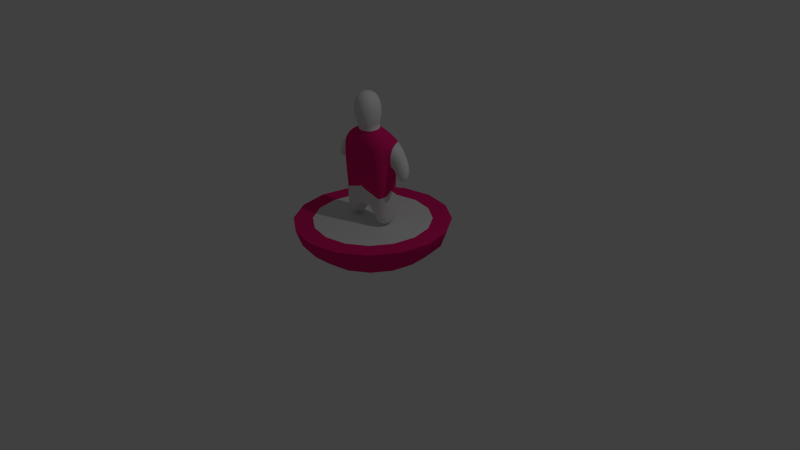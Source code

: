 # Source: subbuteoPlayer.blend  (saved by Blender 2.72.0; exported with 4.5.12 LTS)
import bpy
from mathutils import Matrix  # noqa: F401  (used for matrix-valued properties, if any)

bpy.ops.wm.read_factory_settings(use_empty=True)
scene = bpy.context.scene
scene.name = 'Scene'

# ---- collections
col_collection_1 = bpy.data.collections.new('Collection 1'); scene.collection.children.link(col_collection_1)

# ---- materials (node trees are filled in below, after node groups)
mat_material_001 = bpy.data.materials.new('Material.001')
mat_material_001.alpha_threshold = 0.0
mat_material_001.use_transparent_shadow = False
mat_material_001.roughness = 0.5
mat_material_001.line_color = (0.0, 0.0, 0.0, 1.0)
mat_material_002 = bpy.data.materials.new('Material.002')
mat_material_002.alpha_threshold = 0.0
mat_material_002.use_transparent_shadow = False
mat_material_002.diffuse_color = (0.8, 0.01327, 0.1775, 1.0)
mat_material_002.roughness = 0.5
mat_material_002.line_color = (0.0, 0.0, 0.0, 1.0)

# ---- material node trees

# ---- world
world_world = bpy.data.worlds.new('World'); scene.world = world_world
world_world.color = (0.05088, 0.05088, 0.05088)
world_world.use_sun_shadow = False
world_world.sun_shadow_jitter_overblur = 0.0
world_world.cycles.sampling_method = 'MANUAL'
world_world.cycles.sample_map_resolution = 256

# ---- cameras
cam_camera = bpy.data.cameras.new('Camera')
cam_camera.clip_end = 100.0
cam_camera.lens = 35.0
cam_camera.sensor_width = 32.0
cam_camera.sensor_height = 18.0
cam_camera.ortho_scale = 7.314
cam_camera.dof.focus_distance = 0.0
cam_camera.dof.aperture_fstop = 128.0

# ---- lights
light_lamp = bpy.data.lights.new('Lamp', 'POINT')
light_lamp.transmission_factor = 0.0
light_lamp.cutoff_distance = 30.0
light_lamp.energy = 100.0
light_lamp.shadow_buffer_clip_start = 1.001
light_lamp.shadow_soft_size = 0.1
light_lamp.shadow_maximum_resolution = 0.006
light_lamp.use_absolute_resolution = True
light_lamp.cycles.use_multiple_importance_sampling = False

# ---- meshes
me_cube_001 = bpy.data.meshes.new('Cube.001')
me_cube_001.from_pydata([(-0.3188, -0.3573, 1.286), (-0.3188, 0.2793, 1.322), (0.3188, 0.2793, 1.322), (0.3188, -0.3573, 1.286), (-0.3188, -0.3967, 1.992), (-0.3188, 0.2399, 2.027), (0.3188, 0.2399, 2.027), (0.3188, -0.3967, 1.992), (-0.1576, -0.1959, 1.104), (-0.1714, 0.1298, 1.197), (0.1714, 0.1298, 1.197), (0.1576, -0.1959, 1.104), (-0.6167, -0.3145, 0.9895), (-0.6167, 0.4215, 1.027), (0.6167, 0.4215, 1.027), (0.6167, -0.3145, 0.9895), (-0.6167, -0.291, -0.2952), (-0.6167, 0.2855, -0.2952), (0.6167, 0.2855, -0.2952), (0.6167, -0.291, -0.2952), (-0.17, -0.291, -0.6207), (-0.17, 0.2855, -0.6207), (0.17, 0.2855, -0.6207), (0.17, -0.291, -0.6207), (-0.6861, -0.291, -1.029), (-0.6861, 0.2855, -1.029), (-0.3197, -0.291, -1.029), (-0.3197, 0.2855, -1.029), (0.6835, 0.2855, -1.013), (0.6835, -0.291, -1.013), (0.317, 0.2855, -1.013), (0.317, -0.291, -1.013), (-0.6167, -0.02964, 0.9934), (-7.175e-10, 0.2817, 1.027), (0.6167, -0.02964, 0.9934), (-7.175e-10, -0.3145, 0.9895), (-0.6167, -0.002767, -0.2952), (0.0, 0.2443, -0.2952), (0.6167, -0.002767, -0.2952), (0.0, -0.291, -0.2952), (0.6167, -0.3545, 0.4888), (-0.6167, -0.3545, 0.4888), (0.6167, 0.2974, 0.5375), (-0.6167, 0.2974, 0.5375), (-7.175e-10, -0.3545, 0.4888), (0.6167, 0.006093, 0.5157), (-7.175e-10, 0.2562, 0.5375), (-0.6167, 0.006093, 0.5157), (1.27, 0.2158, 0.2351), (1.27, -0.01101, 0.3653), (0.9298, -0.05042, -0.007671), (0.9298, -0.1818, 0.0677), (-0.8759, -0.2202, 0.1672), (-0.8759, 0.03311, 0.02184), (-1.217, -0.05292, 0.4588), (-1.217, 0.3395, 0.2336)], [], [(4, 5, 1, 0), (5, 6, 2, 1), (6, 7, 3, 2), (7, 4, 0, 3), (3, 0, 8, 11), (7, 6, 5, 4), (11, 8, 12, 35, 15), (2, 3, 11, 10), (1, 2, 10, 9), (0, 1, 9, 8), (44, 41, 16, 39), (10, 11, 15, 34, 14), (9, 10, 14, 33, 13), (8, 9, 13, 32, 12), (19, 39, 16, 20, 23), (45, 40, 19, 38), (46, 42, 18, 37), (47, 43, 17, 36), (20, 21, 22, 23), (22, 18, 28, 30), (17, 37, 18, 22, 21), (17, 21, 27, 25), (24, 25, 27, 26), (20, 16, 24, 26), (21, 20, 26, 27), (16, 36, 17, 25, 24), (28, 29, 31, 30), (19, 23, 31, 29), (23, 22, 30, 31), (18, 38, 19, 29, 28), (40, 44, 39, 19), (15, 35, 44, 40), (35, 12, 41, 44), (42, 45, 38, 18), (45, 42, 50, 51), (34, 15, 40, 45), (43, 46, 37, 17), (13, 33, 46, 43), (33, 14, 42, 46), (41, 47, 36, 16), (12, 32, 47, 41), (43, 47, 52, 53), (48, 49, 51, 50), (34, 45, 51, 49), (42, 14, 48, 50), (14, 34, 49, 48), (13, 43, 53, 55), (32, 13, 55, 54), (47, 32, 54, 52), (54, 55, 53, 52)])
me_cube_001.polygons.foreach_set('use_smooth', [True] * 50)
me_cube_001.polygons.foreach_set('material_index', [0, 0, 0, 0, 0, 0, 1, 0, 0, 0, 1, 1, 1, 1, 0, 1, 1, 1, 0, 0, 0, 0, 0, 0, 0, 0, 0, 0, 0, 0, 1, 1, 1, 1, 0, 1, 1, 1, 1, 1, 1, 0, 0, 0, 0, 0, 0, 0, 0, 0])
me_cube_001.materials.append(mat_material_001)
me_cube_001.materials.append(mat_material_002)
me_cube_001.use_remesh_preserve_volume = False
me_cube_001.use_remesh_preserve_attributes = False
me_cube_001.use_mirror_vertex_groups = False
me_cube_001.update()
me_sphere = bpy.data.meshes.new('Sphere')
me_sphere.from_pydata([(-1.0, 0.0, 0.5177), (-0.9239, 0.0, 0.3042), (-0.7071, 0.0, 0.1232), (-0.3827, 0.0, 0.002273), (-0.9239, 0.3827, 0.5177), (-0.8536, 0.3536, 0.3042), (-0.6533, 0.2706, 0.1232), (-0.3536, 0.1464, 0.002273), (-0.7071, 0.7071, 0.5177), (-0.6533, 0.6533, 0.3042), (-0.5, 0.5, 0.1232), (-0.2706, 0.2706, 0.002273), (-0.3827, 0.9239, 0.5177), (-0.3536, 0.8536, 0.3042), (-0.2706, 0.6533, 0.1232), (-0.1464, 0.3536, 0.002273), (-1.149e-08, 1.0, 0.5177), (-1.149e-08, 0.9239, 0.3042), (-7.11e-08, 0.7071, 0.1232), (-5.62e-08, 0.3827, 0.002273), (0.3827, 0.9239, 0.5177), (0.3536, 0.8536, 0.3042), (0.2706, 0.6533, 0.1232), (0.1464, 0.3536, 0.002273), (0.7071, 0.7071, 0.5177), (0.6533, 0.6533, 0.3042), (0.5, 0.5, 0.1232), (0.2706, 0.2706, 0.002273), (0.9239, 0.3827, 0.5177), (0.8536, 0.3536, 0.3042), (0.6533, 0.2706, 0.1232), (0.3536, 0.1464, 0.002273), (1.0, -3.26e-07, 0.5177), (0.9239, -2.962e-07, 0.3042), (0.7071, -2.664e-07, 0.1232), (0.3827, -1.621e-07, 0.002273), (0.9239, -0.3827, 0.5177), (0.8536, -0.3536, 0.3042), (0.6533, -0.2706, 0.1232), (0.3536, -0.1464, 0.002273), (0.7071, -0.7071, 0.5177), (0.6533, -0.6533, 0.3042), (0.5, -0.5, 0.1232), (0.2706, -0.2706, 0.002273), (0.3827, -0.9239, 0.5177), (0.3536, -0.8536, 0.3042), (0.2706, -0.6533, 0.1232), (0.1464, -0.3536, 0.002273), (-6.075e-07, -1.0, 0.5177), (-5.181e-07, -0.9239, 0.3042), (-4.883e-07, -0.7071, 0.1232), (-3.393e-07, -0.3827, 0.002273), (-0.3827, -0.9239, 0.5177), (-0.3536, -0.8536, 0.3042), (-0.2706, -0.6533, 0.1232), (-0.1464, -0.3536, 0.002273), (-0.7071, -0.7071, 0.5177), (-0.6533, -0.6533, 0.3042), (-0.5, -0.5, 0.1232), (-0.2706, -0.2706, 0.002273), (-0.9239, -0.3827, 0.5177), (-0.8536, -0.3536, 0.3042), (-0.6533, -0.2706, 0.1232), (-0.3536, -0.1464, 0.002273), (-0.7555, 5.921e-09, 0.5177), (-0.698, 0.2891, 0.5177), (-0.5342, 0.5342, 0.5177), (-0.2891, 0.698, 0.5177), (-7.336e-08, 0.7555, 0.5177), (0.2891, 0.698, 0.5177), (0.5342, 0.5342, 0.5177), (0.698, 0.2891, 0.5177), (0.7555, -2.404e-07, 0.5177), (0.698, -0.2891, 0.5177), (0.5342, -0.5342, 0.5177), (0.2891, -0.698, 0.5177), (-5.237e-07, -0.7555, 0.5177), (-0.2891, -0.698, 0.5177), (-0.5342, -0.5342, 0.5177), (-0.698, -0.2891, 0.5177)], [], [(3, 2, 6, 7), (2, 1, 5, 6), (1, 0, 4, 5), (7, 6, 10, 11), (6, 5, 9, 10), (5, 4, 8, 9), (11, 10, 14, 15), (10, 9, 13, 14), (9, 8, 12, 13), (15, 14, 18, 19), (14, 13, 17, 18), (13, 12, 16, 17), (19, 18, 22, 23), (18, 17, 21, 22), (17, 16, 20, 21), (23, 22, 26, 27), (22, 21, 25, 26), (21, 20, 24, 25), (27, 26, 30, 31), (26, 25, 29, 30), (25, 24, 28, 29), (31, 30, 34, 35), (30, 29, 33, 34), (29, 28, 32, 33), (35, 34, 38, 39), (34, 33, 37, 38), (33, 32, 36, 37), (39, 38, 42, 43), (38, 37, 41, 42), (37, 36, 40, 41), (43, 42, 46, 47), (42, 41, 45, 46), (41, 40, 44, 45), (47, 46, 50, 51), (46, 45, 49, 50), (45, 44, 48, 49), (51, 50, 54, 55), (50, 49, 53, 54), (49, 48, 52, 53), (55, 54, 58, 59), (54, 53, 57, 58), (53, 52, 56, 57), (59, 58, 62, 63), (58, 57, 61, 62), (57, 56, 60, 61), (3, 7, 11, 15, 19, 23, 27, 31, 35, 39, 43, 47, 51, 55, 59, 63), (63, 62, 2, 3), (62, 61, 1, 2), (61, 60, 0, 1), (44, 40, 74, 75), (64, 79, 78, 77, 76, 75, 74, 73, 72, 71, 70, 69, 68, 67, 66, 65), (24, 20, 69, 70), (4, 0, 64, 65), (48, 44, 75, 76), (28, 24, 70, 71), (8, 4, 65, 66), (52, 48, 76, 77), (32, 28, 71, 72), (12, 8, 66, 67), (56, 52, 77, 78), (0, 60, 79, 64), (36, 32, 72, 73), (16, 12, 67, 68), (60, 56, 78, 79), (40, 36, 73, 74), (20, 16, 68, 69)])
me_sphere.polygons.foreach_set('use_smooth', [True] * 66)
me_sphere.polygons.foreach_set('material_index', [1, 1, 1, 1, 1, 1, 1, 1, 1, 1, 1, 1, 1, 1, 1, 1, 1, 1, 1, 1, 1, 1, 1, 1, 1, 1, 1, 1, 1, 1, 1, 1, 1, 1, 1, 1, 1, 1, 1, 1, 1, 1, 1, 1, 1, 1, 1, 1, 1, 1, 0, 1, 1, 1, 1, 1, 1, 1, 1, 1, 1, 1, 1, 1, 1, 1])
me_sphere.materials.append(mat_material_001)
me_sphere.materials.append(mat_material_002)
me_sphere.use_remesh_preserve_volume = False
me_sphere.use_remesh_preserve_attributes = False
me_sphere.use_mirror_vertex_groups = False
me_sphere.update()

# ---- objects
ob_cube = bpy.data.objects.new('Cube', me_cube_001)
ob_sphere = bpy.data.objects.new('Sphere', me_sphere)
ob_lamp = bpy.data.objects.new('Lamp', light_lamp)
ob_camera = bpy.data.objects.new('Camera', cam_camera)

# ---- transforms, parenting, visibility, modifiers, constraints
ob_cube.location = (0.0, 0.0, 1.088)
ob_cube.scale = (0.5657, 0.5657, 0.5657)
ob_cube.lineart.crease_threshold = 0.0
_m = ob_cube.modifiers.new('Subsurf', 'SUBSURF')
_m.uv_smooth = 'PRESERVE_CORNERS'
_m.quality = 2
_m.show_only_control_edges = False
ob_sphere.location = (0.0, 0.0, 0.0)
ob_sphere.lineart.crease_threshold = 0.0
_m = ob_sphere.modifiers.new('EdgeSplit', 'EDGE_SPLIT')
_m.split_angle = 0.7854
ob_lamp.location = (4.076, 1.005, 5.904)
ob_lamp.rotation_euler = (0.6503, 0.05522, 1.866)
ob_lamp.lock_rotations_4d = False
ob_lamp.empty_display_type = 'ARROWS'
ob_lamp.color = (0.0, 0.0, 0.0, 0.0)
ob_lamp.lineart.crease_threshold = 0.0
ob_camera.location = (7.481, -6.508, 5.344)
ob_camera.rotation_euler = (1.109, 0.01082, 0.8149)
ob_camera.lock_rotations_4d = False
ob_camera.empty_display_type = 'ARROWS'
ob_camera.color = (0.0, 0.0, 0.0, 0.0)
ob_camera.display_type = 'WIRE'
ob_camera.lineart.crease_threshold = 0.0

# ---- collection membership
col_collection_1.objects.link(ob_cube)
col_collection_1.objects.link(ob_sphere)
col_collection_1.objects.link(ob_lamp)
col_collection_1.objects.link(ob_camera)

# ---- scene / render settings (as saved in the file)
scene.camera = ob_camera
scene.frame_start = 1; scene.frame_end = 250; scene.frame_set(1)
scene.render.engine = 'BLENDER_EEVEE_NEXT'
scene.render.resolution_percentage = 50
scene.render.dither_intensity = 0.0
scene.cycles.use_denoising = False
scene.cycles.samples = 10
scene.cycles.sampling_pattern = 'TABULATED_SOBOL'
scene.cycles.light_sampling_threshold = 0.0
scene.cycles.use_adaptive_sampling = False
scene.cycles.use_light_tree = False
scene.cycles.blur_glossy = 0.0
scene.cycles.volume_bounces = 1
scene.cycles.pixel_filter_type = 'GAUSSIAN'
scene.cycles.sample_clamp_indirect = 0.0
scene.view_settings.view_transform = 'Standard'
bpy.context.view_layer.update()
